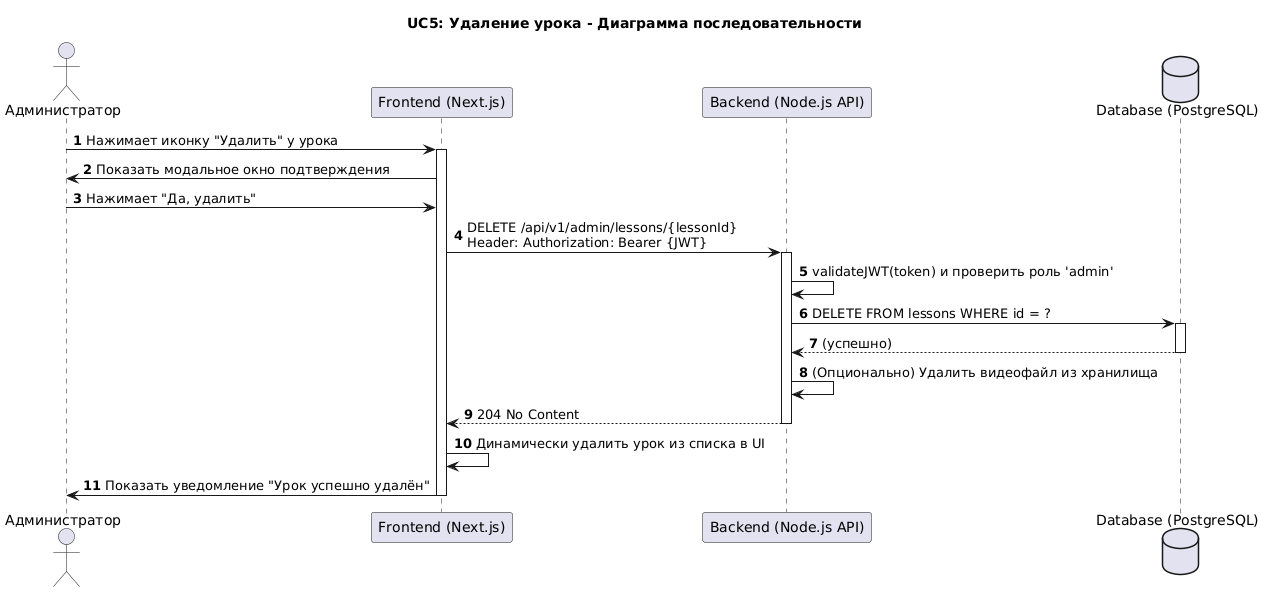

The diagram above was rendered by PlantUML. Its source (embedded in the PNG):
@startuml
title UC5: Удаление урока - Диаграмма последовательности

autonumber

actor "Администратор" as user
participant "Frontend (Next.js)" as fe
participant "Backend (Node.js API)" as be
database "Database (PostgreSQL)" as db

user -> fe: Нажимает иконку "Удалить" у урока
activate fe

fe -> user: Показать модальное окно подтверждения
user -> fe: Нажимает "Да, удалить"

fe -> be: DELETE /api/v1/admin/lessons/{lessonId}\nHeader: Authorization: Bearer {JWT}
activate be

be -> be: validateJWT(token) и проверить роль 'admin'

be -> db: DELETE FROM lessons WHERE id = ?
activate db
db --> be: (успешно)
deactivate db

be -> be: (Опционально) Удалить видеофайл из хранилища

be --> fe: 204 No Content
deactivate be

fe -> fe: Динамически удалить урок из списка в UI
fe -> user: Показать уведомление "Урок успешно удалён"
deactivate fe
@enduml